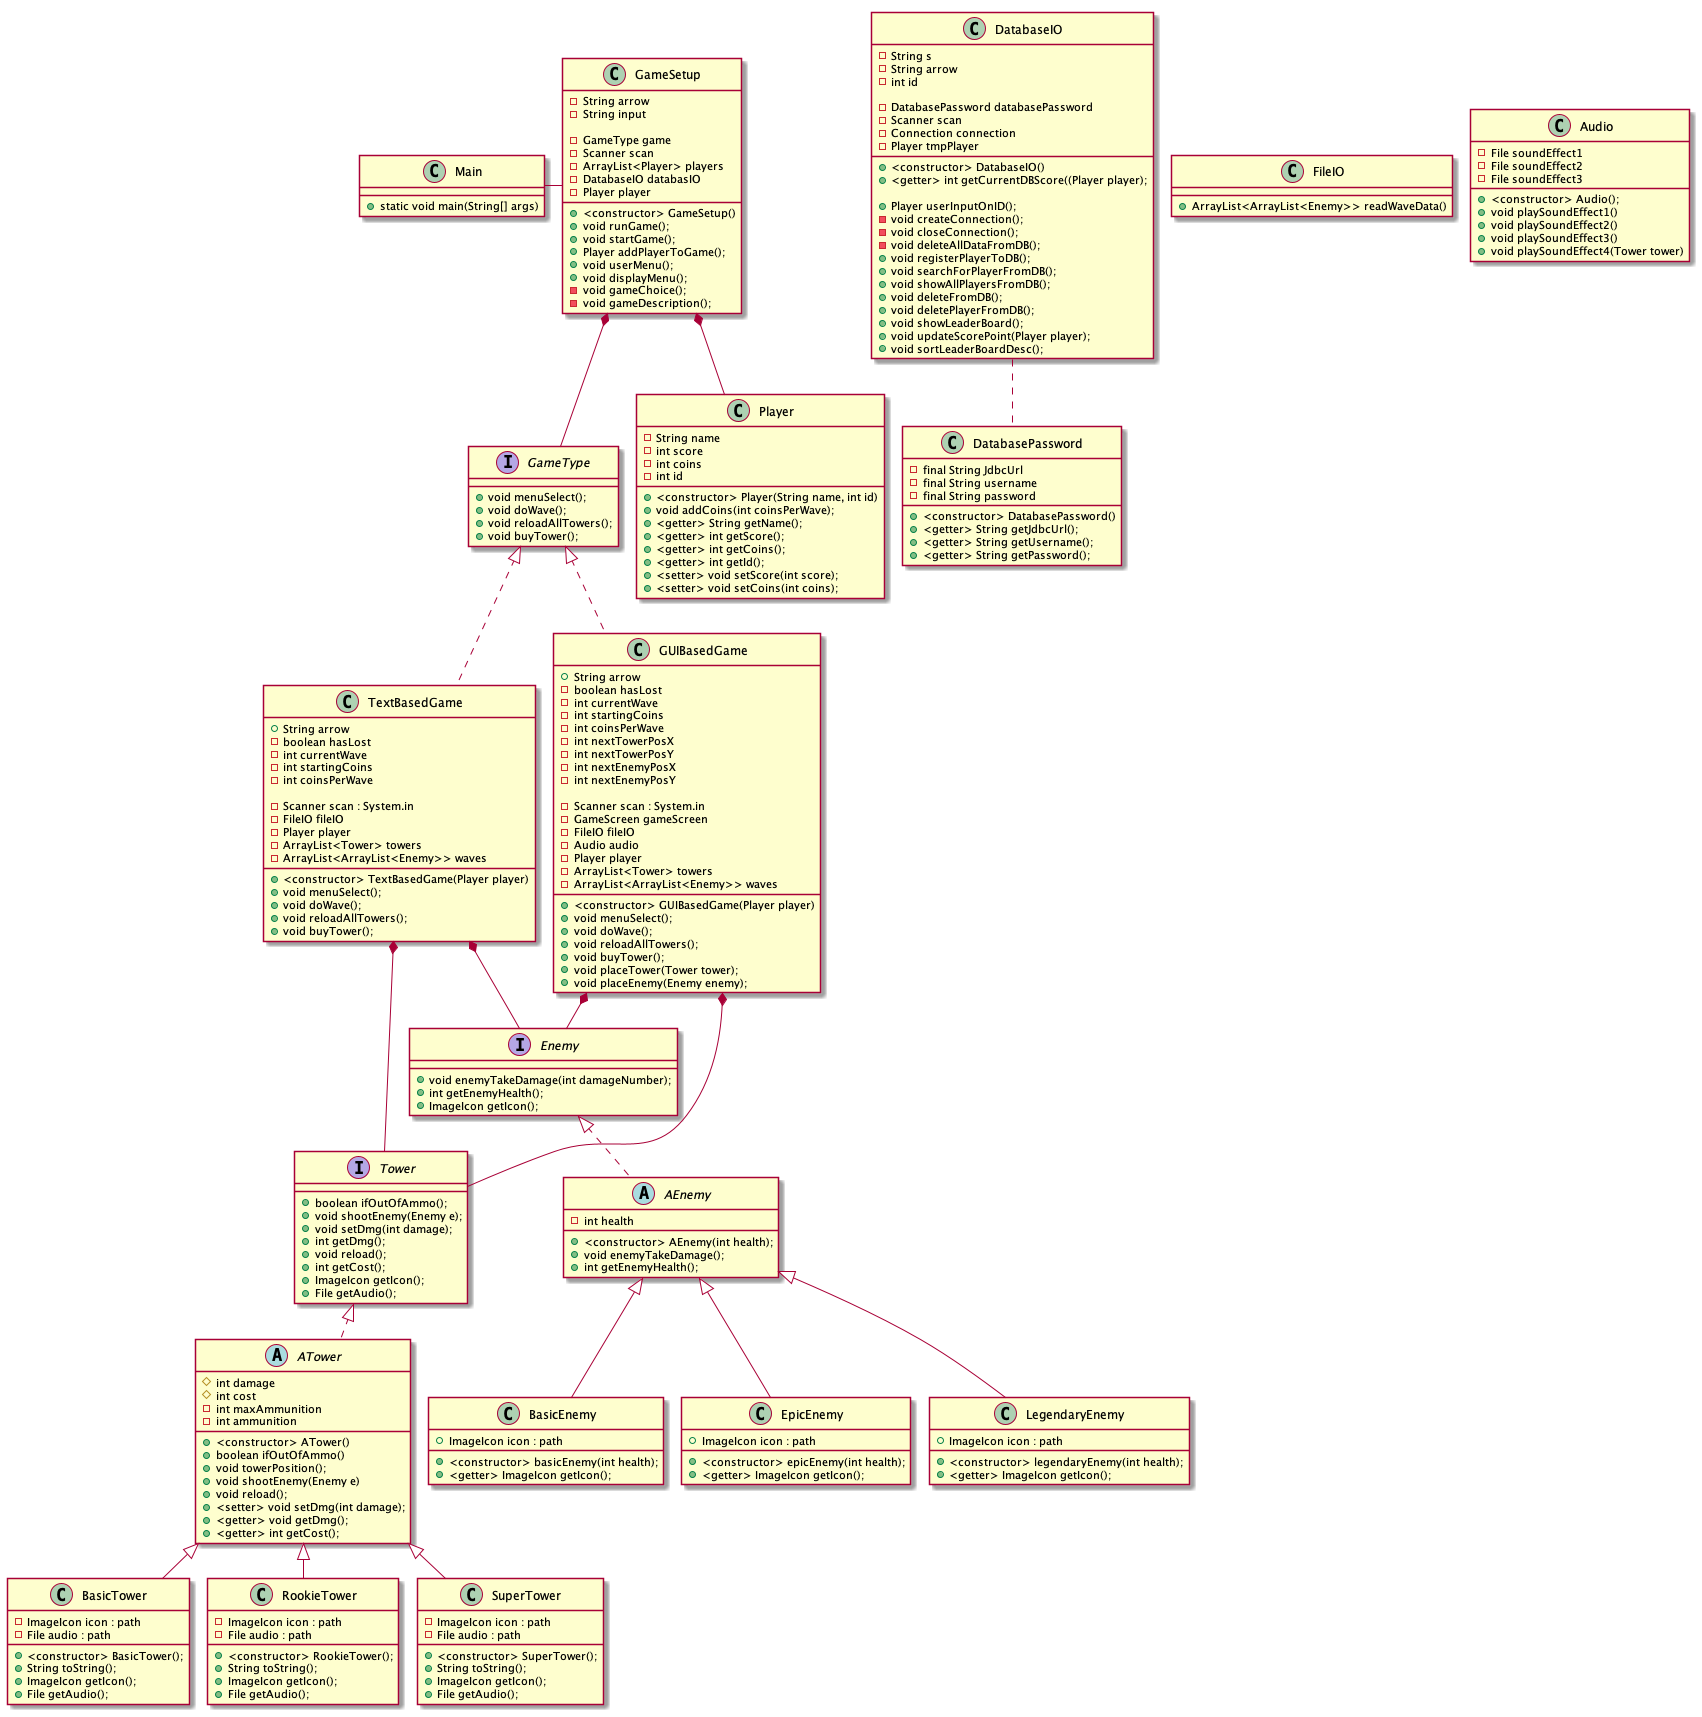

The diagram above was rendered by PlantUML. Its source (embedded in the PNG):
@startuml
!pragma layout smetana
'https://plantuml.com/class-diagram

'RELATIONSHIP BETWEEN CLASSES'
Main - GameSetup
GameSetup *-- GameType
GameSetup *-- Player

TextBasedGame *-- Tower
GUIBasedGame *--- Tower

TextBasedGame *-- Enemy
GUIBasedGame *-- Enemy

DatabaseIO .. DatabasePassword


'FIELDS AND METHODS'
Class Main {
+ static void main(String[] args)
}

Interface GameType {
+ void menuSelect();
+ void doWave();
+ void reloadAllTowers();
+ void buyTower();
}

Class TextBasedGame implements GameType {
+ String arrow
- boolean hasLost
- int currentWave
- int startingCoins
- int coinsPerWave

- Scanner scan : System.in
- FileIO fileIO
- Player player
- ArrayList<Tower> towers
- ArrayList<ArrayList<Enemy>> waves

+ <constructor> TextBasedGame(Player player)
+ void menuSelect();
+ void doWave();
+ void reloadAllTowers();
+ void buyTower();
}

Class GUIBasedGame implements GameType {
+ String arrow
- boolean hasLost
- int currentWave
- int startingCoins
- int coinsPerWave
- int nextTowerPosX
- int nextTowerPosY
- int nextEnemyPosX
- int nextEnemyPosY

- Scanner scan : System.in
- GameScreen gameScreen
- FileIO fileIO
- Audio audio
- Player player
- ArrayList<Tower> towers
- ArrayList<ArrayList<Enemy>> waves

+ <constructor> GUIBasedGame(Player player)
+ void menuSelect();
+ void doWave();
+ void reloadAllTowers();
+ void buyTower();
+ void placeTower(Tower tower);
+ void placeEnemy(Enemy enemy);
}

Class GameSetup {
- String arrow
- String input

- GameType game
- Scanner scan
- ArrayList<Player> players
- DatabaseIO databasIO
- Player player

+ <constructor> GameSetup()
+ void runGame();
+ void startGame();
+ Player addPlayerToGame();
+ void userMenu();
+ void displayMenu();
- void gameChoice();
- void gameDescription();
}

Class Player {
- String name
- int score
- int coins
- int id

+ <constructor> Player(String name, int id)
+ void addCoins(int coinsPerWave);
+ <getter> String getName();
+ <getter> int getScore();
+ <getter> int getCoins();
+ <getter> int getId();
+ <setter> void setScore(int score);
+ <setter> void setCoins(int coins);
}

Class DatabasePassword {
- final String JdbcUrl
- final String username
- final String password

+ <constructor> DatabasePassword()
+ <getter> String getJdbcUrl();
+ <getter> String getUsername();
+ <getter> String getPassword();
}

Class DatabaseIO {
- String s
- String arrow
- int id

- DatabasePassword databasePassword
- Scanner scan
- Connection connection
- Player tmpPlayer

+ <constructor> DatabaseIO()
+ <getter> int getCurrentDBScore((Player player);

+ Player userInputOnID();
- void createConnection();
- void closeConnection();
- void deleteAllDataFromDB();
+ void registerPlayerToDB();
+ void searchForPlayerFromDB();
+ void showAllPlayersFromDB();
+ void deleteFromDB();
+ void deletePlayerFromDB();
+ void showLeaderBoard();
+ void updateScorePoint(Player player);
+ void sortLeaderBoardDesc();
}

Class FileIO {
+ ArrayList<ArrayList<Enemy>> readWaveData()
}

Class Audio {
- File soundEffect1
- File soundEffect2
- File soundEffect3

+ <constructor> Audio();
+ void playSoundEffect1()
+ void playSoundEffect2()
+ void playSoundEffect3()
+ void playSoundEffect4(Tower tower)
}

Interface Tower {
+ boolean ifOutOfAmmo();
+ void shootEnemy(Enemy e);
+ void setDmg(int damage);
+ int getDmg();
+ void reload();
+ int getCost();
+ ImageIcon getIcon();
+ File getAudio();
}

Abstract Class ATower implements Tower {
# int damage
# int cost
- int maxAmmunition
- int ammunition

+ <constructor> ATower()
+ boolean ifOutOfAmmo()
+ void towerPosition();
+ void shootEnemy(Enemy e)
+ void reload();
+ <setter> void setDmg(int damage);
+ <getter> void getDmg();
+ <getter> int getCost();
}

Class BasicTower extends ATower {
- ImageIcon icon : path
- File audio : path

+ <constructor> BasicTower();
+ String toString();
+ ImageIcon getIcon();
+ File getAudio();
}

Class RookieTower extends ATower {
- ImageIcon icon : path
- File audio : path

+ <constructor> RookieTower();
+ String toString();
+ ImageIcon getIcon();
+ File getAudio();
}

Class SuperTower extends ATower {
- ImageIcon icon : path
- File audio : path

+ <constructor> SuperTower();
+ String toString();
+ ImageIcon getIcon();
+ File getAudio();

}

Interface Enemy {
+ void enemyTakeDamage(int damageNumber);
+ int getEnemyHealth();
+ ImageIcon getIcon();
}

Abstract Class AEnemy implements Enemy {
- int health

+ <constructor> AEnemy(int health);
+ void enemyTakeDamage();
+ int getEnemyHealth();
}

Class BasicEnemy extends AEnemy {
+ ImageIcon icon : path
+ <constructor> basicEnemy(int health);
+ <getter> ImageIcon getIcon();
}

Class EpicEnemy extends AEnemy {
+ ImageIcon icon : path
+ <constructor> epicEnemy(int health);
+ <getter> ImageIcon getIcon();
}

Class LegendaryEnemy extends AEnemy {
+ ImageIcon icon : path
+ <constructor> legendaryEnemy(int health);
+ <getter> ImageIcon getIcon();
}

@enduml